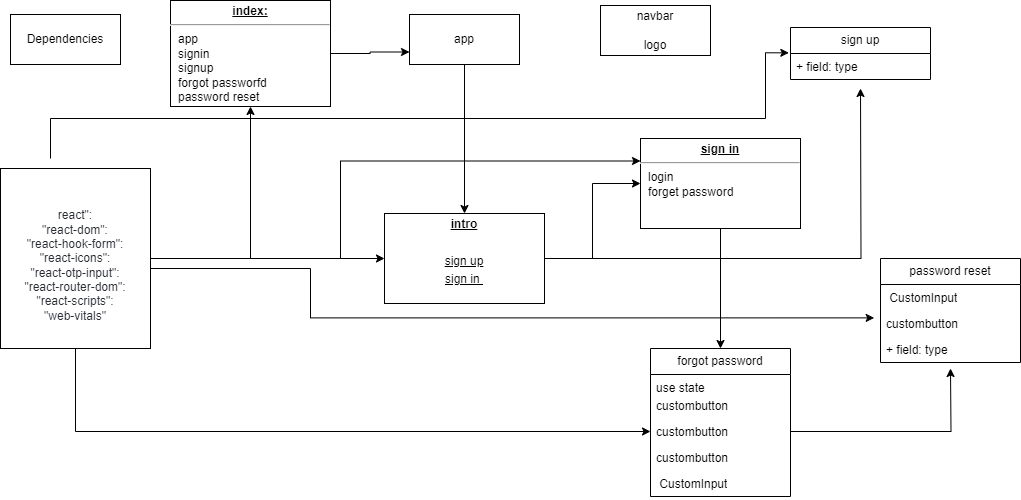

The diagram above was exported from draw.io. Its source (the exported page's mxGraphModel, read from the mxfile embedded in the PNG):
<mxGraphModel dx="1034" dy="503" grid="1" gridSize="10" guides="1" tooltips="1" connect="1" arrows="1" fold="1" page="1" pageScale="1" pageWidth="827" pageHeight="1169" math="0" shadow="0">
  <root>
    <mxCell id="0" />
    <mxCell id="1" parent="0" />
    <mxCell id="JQMPiP_j4khQAKW7Oy5g-54" style="edgeStyle=orthogonalEdgeStyle;rounded=0;orthogonalLoop=1;jettySize=auto;html=1;" edge="1" parent="1" source="JQMPiP_j4khQAKW7Oy5g-1" target="JQMPiP_j4khQAKW7Oy5g-52">
      <mxGeometry relative="1" as="geometry" />
    </mxCell>
    <mxCell id="JQMPiP_j4khQAKW7Oy5g-65" style="edgeStyle=orthogonalEdgeStyle;rounded=0;orthogonalLoop=1;jettySize=auto;html=1;entryX=0;entryY=0.5;entryDx=0;entryDy=0;" edge="1" parent="1" source="JQMPiP_j4khQAKW7Oy5g-1" target="JQMPiP_j4khQAKW7Oy5g-56">
      <mxGeometry relative="1" as="geometry" />
    </mxCell>
    <mxCell id="JQMPiP_j4khQAKW7Oy5g-66" style="edgeStyle=orthogonalEdgeStyle;rounded=0;orthogonalLoop=1;jettySize=auto;html=1;entryX=0;entryY=0.25;entryDx=0;entryDy=0;" edge="1" parent="1" source="JQMPiP_j4khQAKW7Oy5g-1" target="JQMPiP_j4khQAKW7Oy5g-8">
      <mxGeometry relative="1" as="geometry">
        <Array as="points">
          <mxPoint x="370" y="300" />
          <mxPoint x="370" y="202" />
        </Array>
      </mxGeometry>
    </mxCell>
    <mxCell id="JQMPiP_j4khQAKW7Oy5g-1" value="&lt;font style=&quot;font-size: 12px;&quot;&gt;&lt;br&gt;&lt;span style=&quot;&quot; data-lucid-content=&quot;{&amp;quot;t&amp;quot;:&amp;quot;react\&amp;quot;: \n    \&amp;quot;react-dom\&amp;quot;: \n    \&amp;quot;react-hook-form\&amp;quot;:\n    \&amp;quot;react-icons\&amp;quot;: \n    \&amp;quot;react-otp-input\&amp;quot;: \n    \&amp;quot;react-router-dom\&amp;quot;:\n    \&amp;quot;react-scripts\&amp;quot;:\n    \&amp;quot;web-vitals\&amp;quot;&amp;quot;,&amp;quot;m&amp;quot;:[{&amp;quot;s&amp;quot;:0,&amp;quot;n&amp;quot;:&amp;quot;a&amp;quot;,&amp;quot;v&amp;quot;:&amp;quot;center&amp;quot;},{&amp;quot;s&amp;quot;:9,&amp;quot;n&amp;quot;:&amp;quot;a&amp;quot;,&amp;quot;v&amp;quot;:&amp;quot;center&amp;quot;},{&amp;quot;s&amp;quot;:27,&amp;quot;n&amp;quot;:&amp;quot;a&amp;quot;,&amp;quot;v&amp;quot;:&amp;quot;center&amp;quot;},{&amp;quot;s&amp;quot;:70,&amp;quot;n&amp;quot;:&amp;quot;a&amp;quot;,&amp;quot;v&amp;quot;:&amp;quot;center&amp;quot;},{&amp;quot;s&amp;quot;:94,&amp;quot;n&amp;quot;:&amp;quot;a&amp;quot;,&amp;quot;v&amp;quot;:&amp;quot;center&amp;quot;},{&amp;quot;s&amp;quot;:118,&amp;quot;n&amp;quot;:&amp;quot;a&amp;quot;,&amp;quot;v&amp;quot;:&amp;quot;center&amp;quot;},{&amp;quot;s&amp;quot;:139,&amp;quot;n&amp;quot;:&amp;quot;a&amp;quot;,&amp;quot;v&amp;quot;:&amp;quot;center&amp;quot;},{&amp;quot;s&amp;quot;:50,&amp;quot;n&amp;quot;:&amp;quot;a&amp;quot;,&amp;quot;v&amp;quot;:&amp;quot;center&amp;quot;},{&amp;quot;s&amp;quot;:0,&amp;quot;n&amp;quot;:&amp;quot;s&amp;quot;,&amp;quot;v&amp;quot;:35.77777777777772,&amp;quot;e&amp;quot;:155},{&amp;quot;s&amp;quot;:0,&amp;quot;n&amp;quot;:&amp;quot;fsp&amp;quot;,&amp;quot;v&amp;quot;:&amp;quot;ss_presetShapeStyle1_textStyle&amp;quot;,&amp;quot;e&amp;quot;:155},{&amp;quot;s&amp;quot;:0,&amp;quot;n&amp;quot;:&amp;quot;fsp2&amp;quot;,&amp;quot;v&amp;quot;:&amp;quot;ss_presetShapeStyle1_textStyle&amp;quot;,&amp;quot;e&amp;quot;:155}]}&quot; data-lucid-type=&quot;application/vnd.lucid.text&quot;&gt;&lt;span style=&quot;color: rgb(40, 44, 51);&quot;&gt;react&quot;: &lt;br&gt;&lt;/span&gt;&lt;span style=&quot;color: rgb(40, 44, 51);&quot;&gt;    &quot;react-dom&quot;: &lt;br&gt;&lt;/span&gt;&lt;span style=&quot;color: rgb(40, 44, 51);&quot;&gt;    &quot;react-hook-form&quot;:&lt;br&gt;&lt;/span&gt;&lt;span style=&quot;color: rgb(40, 44, 51);&quot;&gt;    &quot;react-icons&quot;: &lt;br&gt;&lt;/span&gt;&lt;span style=&quot;color: rgb(40, 44, 51);&quot;&gt;    &quot;react-otp-input&quot;: &lt;br&gt;&lt;/span&gt;&lt;span style=&quot;color: rgb(40, 44, 51);&quot;&gt;    &quot;react-router-dom&quot;:&lt;br&gt;&lt;/span&gt;&lt;span style=&quot;color: rgb(40, 44, 51);&quot;&gt;    &quot;react-scripts&quot;:&lt;br&gt;&lt;/span&gt;&lt;span style=&quot;color: rgb(40, 44, 51);&quot;&gt;    &quot;web-vitals&quot;&lt;/span&gt;&lt;/span&gt;&lt;br&gt;&lt;/font&gt;" style="html=1;whiteSpace=wrap;" vertex="1" parent="1">
      <mxGeometry x="30" y="210" width="150" height="180" as="geometry" />
    </mxCell>
    <mxCell id="JQMPiP_j4khQAKW7Oy5g-2" value="&lt;font style=&quot;font-size: 12px;&quot;&gt;Dependencies&lt;/font&gt;" style="html=1;whiteSpace=wrap;" vertex="1" parent="1">
      <mxGeometry x="40" y="56" width="110" height="50" as="geometry" />
    </mxCell>
    <mxCell id="JQMPiP_j4khQAKW7Oy5g-7" style="edgeStyle=orthogonalEdgeStyle;rounded=0;orthogonalLoop=1;jettySize=auto;html=1;entryX=0.5;entryY=0;entryDx=0;entryDy=0;" edge="1" parent="1" source="JQMPiP_j4khQAKW7Oy5g-4" target="JQMPiP_j4khQAKW7Oy5g-5">
      <mxGeometry relative="1" as="geometry" />
    </mxCell>
    <mxCell id="JQMPiP_j4khQAKW7Oy5g-4" value="&lt;font style=&quot;font-size: 12px;&quot;&gt;app&lt;/font&gt;" style="html=1;whiteSpace=wrap;" vertex="1" parent="1">
      <mxGeometry x="439" y="56" width="110" height="50" as="geometry" />
    </mxCell>
    <mxCell id="JQMPiP_j4khQAKW7Oy5g-55" style="edgeStyle=orthogonalEdgeStyle;rounded=0;orthogonalLoop=1;jettySize=auto;html=1;entryX=0.5;entryY=0;entryDx=0;entryDy=0;" edge="1" parent="1" source="JQMPiP_j4khQAKW7Oy5g-8" target="JQMPiP_j4khQAKW7Oy5g-25">
      <mxGeometry relative="1" as="geometry" />
    </mxCell>
    <mxCell id="JQMPiP_j4khQAKW7Oy5g-8" value="&lt;p style=&quot;margin:0px;margin-top:4px;text-align:center;text-decoration:underline;&quot;&gt;&lt;b&gt;sign in&lt;/b&gt;&lt;/p&gt;&lt;hr&gt;&lt;p style=&quot;margin:0px;margin-left:8px;&quot;&gt;login&lt;/p&gt;&lt;p style=&quot;margin:0px;margin-left:8px;&quot;&gt;forget password&lt;/p&gt;" style="verticalAlign=top;align=left;overflow=fill;fontSize=12;fontFamily=Helvetica;html=1;whiteSpace=wrap;" vertex="1" parent="1">
      <mxGeometry x="670" y="180" width="160" height="90" as="geometry" />
    </mxCell>
    <mxCell id="JQMPiP_j4khQAKW7Oy5g-13" value="navbar&lt;br&gt;&lt;br&gt;logo" style="html=1;whiteSpace=wrap;" vertex="1" parent="1">
      <mxGeometry x="630" y="47" width="110" height="50" as="geometry" />
    </mxCell>
    <mxCell id="JQMPiP_j4khQAKW7Oy5g-14" style="edgeStyle=orthogonalEdgeStyle;rounded=0;orthogonalLoop=1;jettySize=auto;html=1;exitX=1;exitY=0.5;exitDx=0;exitDy=0;entryX=0;entryY=0.5;entryDx=0;entryDy=0;" edge="1" parent="1" source="JQMPiP_j4khQAKW7Oy5g-5" target="JQMPiP_j4khQAKW7Oy5g-8">
      <mxGeometry relative="1" as="geometry" />
    </mxCell>
    <mxCell id="JQMPiP_j4khQAKW7Oy5g-16" value="sign up" style="swimlane;fontStyle=0;childLayout=stackLayout;horizontal=1;startSize=26;fillColor=none;horizontalStack=0;resizeParent=1;resizeParentMax=0;resizeLast=0;collapsible=1;marginBottom=0;whiteSpace=wrap;html=1;" vertex="1" parent="1">
      <mxGeometry x="820" y="69" width="140" height="52" as="geometry" />
    </mxCell>
    <mxCell id="JQMPiP_j4khQAKW7Oy5g-19" value="+ field: type" style="text;strokeColor=none;fillColor=none;align=left;verticalAlign=top;spacingLeft=4;spacingRight=4;overflow=hidden;rotatable=0;points=[[0,0.5],[1,0.5]];portConstraint=eastwest;whiteSpace=wrap;html=1;" vertex="1" parent="JQMPiP_j4khQAKW7Oy5g-16">
      <mxGeometry y="26" width="140" height="26" as="geometry" />
    </mxCell>
    <mxCell id="JQMPiP_j4khQAKW7Oy5g-25" value="forgot password" style="swimlane;fontStyle=0;childLayout=stackLayout;horizontal=1;startSize=26;fillColor=none;horizontalStack=0;resizeParent=1;resizeParentMax=0;resizeLast=0;collapsible=1;marginBottom=0;whiteSpace=wrap;html=1;" vertex="1" parent="1">
      <mxGeometry x="680" y="390" width="140" height="148" as="geometry" />
    </mxCell>
    <mxCell id="JQMPiP_j4khQAKW7Oy5g-26" value="use state" style="text;strokeColor=none;fillColor=none;align=left;verticalAlign=top;spacingLeft=4;spacingRight=4;overflow=hidden;rotatable=0;points=[[0,0.5],[1,0.5]];portConstraint=eastwest;whiteSpace=wrap;html=1;" vertex="1" parent="JQMPiP_j4khQAKW7Oy5g-25">
      <mxGeometry y="26" width="140" height="18" as="geometry" />
    </mxCell>
    <mxCell id="JQMPiP_j4khQAKW7Oy5g-39" value="custombutton" style="text;strokeColor=none;fillColor=none;align=left;verticalAlign=top;spacingLeft=4;spacingRight=4;overflow=hidden;rotatable=0;points=[[0,0.5],[1,0.5]];portConstraint=eastwest;whiteSpace=wrap;html=1;" vertex="1" parent="JQMPiP_j4khQAKW7Oy5g-25">
      <mxGeometry y="44" width="140" height="26" as="geometry" />
    </mxCell>
    <mxCell id="JQMPiP_j4khQAKW7Oy5g-57" style="edgeStyle=orthogonalEdgeStyle;rounded=0;orthogonalLoop=1;jettySize=auto;html=1;" edge="1" parent="JQMPiP_j4khQAKW7Oy5g-25" source="JQMPiP_j4khQAKW7Oy5g-56">
      <mxGeometry relative="1" as="geometry">
        <mxPoint x="300" y="20" as="targetPoint" />
      </mxGeometry>
    </mxCell>
    <mxCell id="JQMPiP_j4khQAKW7Oy5g-56" value="custombutton" style="text;strokeColor=none;fillColor=none;align=left;verticalAlign=top;spacingLeft=4;spacingRight=4;overflow=hidden;rotatable=0;points=[[0,0.5],[1,0.5]];portConstraint=eastwest;whiteSpace=wrap;html=1;" vertex="1" parent="JQMPiP_j4khQAKW7Oy5g-25">
      <mxGeometry y="70" width="140" height="26" as="geometry" />
    </mxCell>
    <mxCell id="JQMPiP_j4khQAKW7Oy5g-27" value="custombutton" style="text;strokeColor=none;fillColor=none;align=left;verticalAlign=top;spacingLeft=4;spacingRight=4;overflow=hidden;rotatable=0;points=[[0,0.5],[1,0.5]];portConstraint=eastwest;whiteSpace=wrap;html=1;" vertex="1" parent="JQMPiP_j4khQAKW7Oy5g-25">
      <mxGeometry y="96" width="140" height="26" as="geometry" />
    </mxCell>
    <mxCell id="JQMPiP_j4khQAKW7Oy5g-28" value="&amp;nbsp;CustomInput" style="text;strokeColor=none;fillColor=none;align=left;verticalAlign=top;spacingLeft=4;spacingRight=4;overflow=hidden;rotatable=0;points=[[0,0.5],[1,0.5]];portConstraint=eastwest;whiteSpace=wrap;html=1;" vertex="1" parent="JQMPiP_j4khQAKW7Oy5g-25">
      <mxGeometry y="122" width="140" height="26" as="geometry" />
    </mxCell>
    <mxCell id="JQMPiP_j4khQAKW7Oy5g-33" value="password reset" style="swimlane;fontStyle=0;childLayout=stackLayout;horizontal=1;startSize=26;fillColor=none;horizontalStack=0;resizeParent=1;resizeParentMax=0;resizeLast=0;collapsible=1;marginBottom=0;whiteSpace=wrap;html=1;" vertex="1" parent="1">
      <mxGeometry x="910" y="300" width="140" height="104" as="geometry" />
    </mxCell>
    <mxCell id="JQMPiP_j4khQAKW7Oy5g-34" value="&amp;nbsp;CustomInput" style="text;strokeColor=none;fillColor=none;align=left;verticalAlign=top;spacingLeft=4;spacingRight=4;overflow=hidden;rotatable=0;points=[[0,0.5],[1,0.5]];portConstraint=eastwest;whiteSpace=wrap;html=1;" vertex="1" parent="JQMPiP_j4khQAKW7Oy5g-33">
      <mxGeometry y="26" width="140" height="26" as="geometry" />
    </mxCell>
    <mxCell id="JQMPiP_j4khQAKW7Oy5g-35" value="custombutton" style="text;strokeColor=none;fillColor=none;align=left;verticalAlign=top;spacingLeft=4;spacingRight=4;overflow=hidden;rotatable=0;points=[[0,0.5],[1,0.5]];portConstraint=eastwest;whiteSpace=wrap;html=1;" vertex="1" parent="JQMPiP_j4khQAKW7Oy5g-33">
      <mxGeometry y="52" width="140" height="26" as="geometry" />
    </mxCell>
    <mxCell id="JQMPiP_j4khQAKW7Oy5g-36" value="+ field: type" style="text;strokeColor=none;fillColor=none;align=left;verticalAlign=top;spacingLeft=4;spacingRight=4;overflow=hidden;rotatable=0;points=[[0,0.5],[1,0.5]];portConstraint=eastwest;whiteSpace=wrap;html=1;" vertex="1" parent="JQMPiP_j4khQAKW7Oy5g-33">
      <mxGeometry y="78" width="140" height="26" as="geometry" />
    </mxCell>
    <mxCell id="JQMPiP_j4khQAKW7Oy5g-42" value="" style="edgeStyle=orthogonalEdgeStyle;rounded=0;orthogonalLoop=1;jettySize=auto;html=1;entryX=0;entryY=0.5;entryDx=0;entryDy=0;" edge="1" parent="1" source="JQMPiP_j4khQAKW7Oy5g-1" target="JQMPiP_j4khQAKW7Oy5g-5">
      <mxGeometry relative="1" as="geometry">
        <mxPoint x="800" y="351" as="targetPoint" />
        <mxPoint x="230" y="300" as="sourcePoint" />
        <Array as="points" />
      </mxGeometry>
    </mxCell>
    <mxCell id="JQMPiP_j4khQAKW7Oy5g-58" style="edgeStyle=orthogonalEdgeStyle;rounded=0;orthogonalLoop=1;jettySize=auto;html=1;" edge="1" parent="1" source="JQMPiP_j4khQAKW7Oy5g-5">
      <mxGeometry relative="1" as="geometry">
        <mxPoint x="890" y="130" as="targetPoint" />
      </mxGeometry>
    </mxCell>
    <mxCell id="JQMPiP_j4khQAKW7Oy5g-53" style="edgeStyle=orthogonalEdgeStyle;rounded=0;orthogonalLoop=1;jettySize=auto;html=1;entryX=0;entryY=0.75;entryDx=0;entryDy=0;" edge="1" parent="1" source="JQMPiP_j4khQAKW7Oy5g-52" target="JQMPiP_j4khQAKW7Oy5g-4">
      <mxGeometry relative="1" as="geometry" />
    </mxCell>
    <mxCell id="JQMPiP_j4khQAKW7Oy5g-52" value="&lt;p style=&quot;margin:0px;margin-top:4px;text-align:center;text-decoration:underline;&quot;&gt;&lt;b&gt;index:&lt;/b&gt;&lt;/p&gt;&lt;hr&gt;&lt;p style=&quot;margin:0px;margin-left:8px;&quot;&gt;app&lt;/p&gt;&lt;p style=&quot;margin:0px;margin-left:8px;&quot;&gt;signin&lt;/p&gt;&lt;p style=&quot;margin:0px;margin-left:8px;&quot;&gt;signup&lt;/p&gt;&lt;p style=&quot;margin:0px;margin-left:8px;&quot;&gt;forgot passworfd&lt;/p&gt;&lt;p style=&quot;margin:0px;margin-left:8px;&quot;&gt;password reset&lt;/p&gt;" style="verticalAlign=top;align=left;overflow=fill;fontSize=12;fontFamily=Helvetica;html=1;whiteSpace=wrap;" vertex="1" parent="1">
      <mxGeometry x="200" y="42" width="160" height="106" as="geometry" />
    </mxCell>
    <mxCell id="JQMPiP_j4khQAKW7Oy5g-60" style="edgeStyle=orthogonalEdgeStyle;rounded=0;orthogonalLoop=1;jettySize=auto;html=1;entryX=-0.012;entryY=-0.026;entryDx=0;entryDy=0;entryPerimeter=0;exitX=0.5;exitY=0;exitDx=0;exitDy=0;" edge="1" parent="1" target="JQMPiP_j4khQAKW7Oy5g-19">
      <mxGeometry relative="1" as="geometry">
        <mxPoint x="80" y="200" as="sourcePoint" />
        <mxPoint x="794.4599999999998" y="20.001999999999953" as="targetPoint" />
        <Array as="points">
          <mxPoint x="80" y="160" />
          <mxPoint x="795" y="160" />
          <mxPoint x="795" y="94" />
        </Array>
      </mxGeometry>
    </mxCell>
    <mxCell id="JQMPiP_j4khQAKW7Oy5g-5" value="&lt;p style=&quot;margin:0px;margin-top:4px;text-align:center;text-decoration:underline;&quot;&gt;&lt;b&gt;intro&lt;/b&gt;&lt;/p&gt;&lt;p style=&quot;margin:0px;margin-top:4px;text-align:center;text-decoration:underline;&quot;&gt;&lt;br&gt;&lt;/p&gt;&lt;p style=&quot;margin:0px;margin-top:4px;text-align:center;text-decoration:underline;&quot;&gt;sign up&lt;/p&gt;&lt;p style=&quot;margin:0px;margin-top:4px;text-align:center;text-decoration:underline;&quot;&gt;sign in&amp;nbsp;&lt;/p&gt;" style="verticalAlign=top;align=left;overflow=fill;fontSize=12;fontFamily=Helvetica;html=1;whiteSpace=wrap;" vertex="1" parent="1">
      <mxGeometry x="414" y="255" width="160" height="90" as="geometry" />
    </mxCell>
    <mxCell id="JQMPiP_j4khQAKW7Oy5g-64" style="edgeStyle=orthogonalEdgeStyle;rounded=0;orthogonalLoop=1;jettySize=auto;html=1;entryX=-0.045;entryY=0.902;entryDx=0;entryDy=0;entryPerimeter=0;" edge="1" parent="1">
      <mxGeometry relative="1" as="geometry">
        <mxPoint x="180" y="309.9966666666666" as="sourcePoint" />
        <mxPoint x="903.7000000000003" y="359.3820000000001" as="targetPoint" />
        <Array as="points">
          <mxPoint x="340" y="309.93" />
          <mxPoint x="340" y="359.93" />
        </Array>
      </mxGeometry>
    </mxCell>
  </root>
</mxGraphModel>